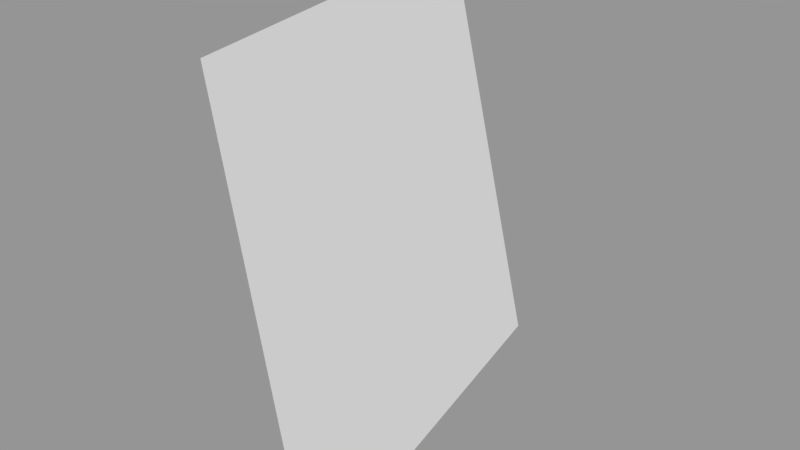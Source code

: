 # Source: Surface050.blend  (saved by Blender 2.79.0; exported with 4.5.12 LTS)
import bpy
from mathutils import Matrix  # noqa: F401  (used for matrix-valued properties, if any)

bpy.ops.wm.read_factory_settings(use_empty=True)
scene = bpy.context.scene
scene.name = 'Scene'

# ---- collections
col_collection_1 = bpy.data.collections.new('Collection 1'); scene.collection.children.link(col_collection_1)

# ---- meshes
me_sphere_056 = bpy.data.meshes.new('Sphere.056')
me_sphere_056.from_pydata([(0.8536, 0.3536, 0.3827), (0.9239, 0.3827, -4.371e-08), (0.9239, 1.149e-08, 0.3827), (1.0, 1.149e-08, -4.371e-08)], [], [(1, 0, 2, 3)])
_ca = me_sphere_056.color_attributes.new('Col', 'BYTE_COLOR', 'CORNER')
_ca.data.foreach_set('color', [1.0, 1.0, 1.0, 1.0, 1.0, 1.0, 1.0, 1.0, 1.0, 1.0, 1.0, 1.0, 1.0, 1.0, 1.0, 1.0])
me_sphere_056.use_remesh_preserve_volume = False
me_sphere_056.use_remesh_preserve_attributes = False
me_sphere_056.use_mirror_vertex_groups = False
me_sphere_056.update()

# ---- objects
ob_surface050 = bpy.data.objects.new('Surface050', me_sphere_056)

# ---- transforms, parenting, visibility, modifiers, constraints
ob_surface050.location = (0.0, 0.0, 0.0)
ob_surface050.scale = (1e+04, 1e+04, 1e+04)
ob_surface050.lineart.crease_threshold = 0.0

# ---- collection membership
col_collection_1.objects.link(ob_surface050)

# ---- scene / render settings (as saved in the file)
scene.frame_start = 1; scene.frame_end = 250; scene.frame_set(1)
scene.render.engine = 'BLENDER_EEVEE_NEXT'
scene.render.resolution_percentage = 50
scene.render.dither_intensity = 0.0
scene.cycles.use_denoising = False
scene.cycles.samples = 128
scene.cycles.sampling_pattern = 'TABULATED_SOBOL'
scene.cycles.use_adaptive_sampling = False
scene.cycles.use_light_tree = False
scene.cycles.blur_glossy = 0.0
scene.cycles.sample_clamp_indirect = 0.0
scene.view_settings.view_transform = 'Standard'
bpy.context.view_layer.update()

# ---- added for rendering (the .blend has no active camera and no usable light): camera, sun + grey world if the file has none
cam_auto = bpy.data.cameras.new('AutoCamera')
cam_auto.lens = 50.0
cam_auto.sensor_width = 36.0
cam_auto.clip_end = 91037.9
ob_auto_camera = bpy.data.objects.new('AutoCamera', cam_auto)
scene.collection.objects.link(ob_auto_camera)
ob_auto_camera.location = (14455.1, -4311.42, 6063.31)
ob_auto_camera.rotation_euler = (1.09748, -7.21219e-08, 0.694738)
scene.camera = ob_auto_camera
light_auto_sun = bpy.data.lights.new('AutoSun', 'SUN')
light_auto_sun.energy = 3.0
light_auto_sun.angle = 0.0523599
ob_auto_sun = bpy.data.objects.new('AutoSun', light_auto_sun)
scene.collection.objects.link(ob_auto_sun)
ob_auto_sun.rotation_euler = (0.872665, 0.174533, 0.523599)
if scene.world is None:
    world_auto = bpy.data.worlds.new('AutoWorld')
    world_auto.color = (0.3, 0.3, 0.3)
    scene.world = world_auto
bpy.context.view_layer.update()
